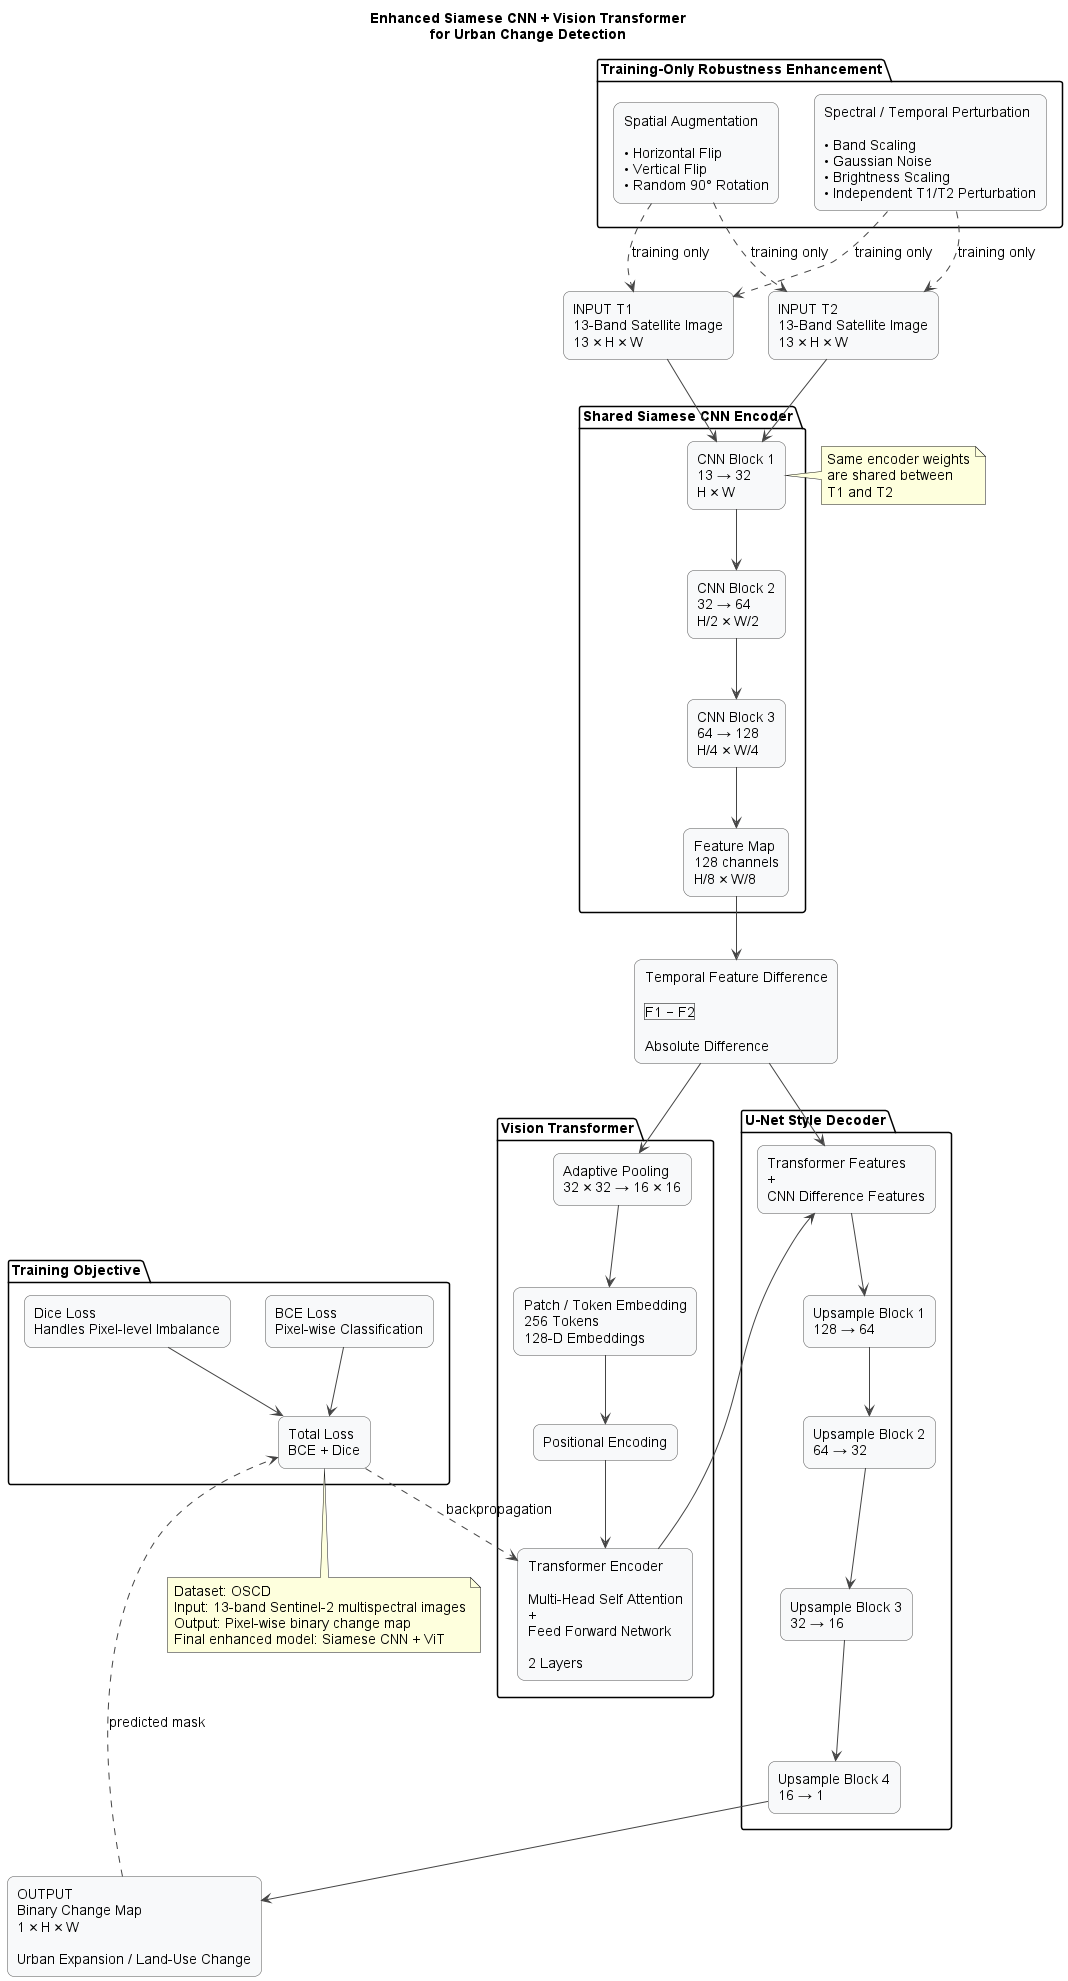

The diagram above was rendered by PlantUML. Its source (embedded in the PNG):
@startuml
title Enhanced Siamese CNN + Vision Transformer\nfor Urban Change Detection

skinparam backgroundColor white
skinparam componentStyle rectangle
skinparam shadowing false
skinparam defaultFontName Arial
skinparam defaultFontSize 14
skinparam ArrowColor #444444

skinparam rectangle {
    BackgroundColor #F8F9FA
    BorderColor #555555
    RoundCorner 15
}

rectangle "INPUT T1\n13-Band Satellite Image\n13 × H × W" as T1

rectangle "INPUT T2\n13-Band Satellite Image\n13 × H × W" as T2


package "Shared Siamese CNN Encoder" {

    rectangle "CNN Block 1\n13 → 32\nH × W" as E1

    rectangle "CNN Block 2\n32 → 64\nH/2 × W/2" as E2

    rectangle "CNN Block 3\n64 → 128\nH/4 × W/4" as E3

    rectangle "Feature Map\n128 channels\nH/8 × W/8" as E4
}

T1 --> E1
T2 --> E1

E1 --> E2
E2 --> E3
E3 --> E4

note right of E1
Same encoder weights
are shared between
T1 and T2
end note


rectangle "Temporal Feature Difference\n\n|F1 − F2|\n\nAbsolute Difference" as DIFF

E4 --> DIFF


package "Vision Transformer" {

    rectangle "Adaptive Pooling\n32 × 32 → 16 × 16" as POOL

    rectangle "Patch / Token Embedding\n256 Tokens\n128-D Embeddings" as EMBED

    rectangle "Positional Encoding" as POS

    rectangle "Transformer Encoder\n\nMulti-Head Self Attention\n+\nFeed Forward Network\n\n2 Layers" as TRANS
}

DIFF --> POOL
POOL --> EMBED
EMBED --> POS
POS --> TRANS


package "U-Net Style Decoder" {

    rectangle "Transformer Features\n+\nCNN Difference Features" as FUSION

    rectangle "Upsample Block 1\n128 → 64" as D1

    rectangle "Upsample Block 2\n64 → 32" as D2

    rectangle "Upsample Block 3\n32 → 16" as D3

    rectangle "Upsample Block 4\n16 → 1" as D4
}

TRANS --> FUSION
DIFF --> FUSION

FUSION --> D1
D1 --> D2
D2 --> D3
D3 --> D4


rectangle "OUTPUT\nBinary Change Map\n1 × H × W\n\nUrban Expansion / Land-Use Change" as OUTPUT

D4 --> OUTPUT


package "Training-Only Robustness Enhancement" {

    rectangle "Spatial Augmentation\n\n• Horizontal Flip\n• Vertical Flip\n• Random 90° Rotation" as AUG1

    rectangle "Spectral / Temporal Perturbation\n\n• Band Scaling\n• Gaussian Noise\n• Brightness Scaling\n• Independent T1/T2 Perturbation" as AUG2
}

AUG1 ..> T1 : training only
AUG1 ..> T2 : training only
AUG2 ..> T1 : training only
AUG2 ..> T2 : training only


package "Training Objective" {

    rectangle "BCE Loss\nPixel-wise Classification" as BCE

    rectangle "Dice Loss\nHandles Pixel-level Imbalance" as DICE

    rectangle "Total Loss\nBCE + Dice" as LOSS
}

BCE --> LOSS
DICE --> LOSS

OUTPUT ..> LOSS : predicted mask
LOSS ..> TRANS : backpropagation


note bottom
Dataset: OSCD
Input: 13-band Sentinel-2 multispectral images
Output: Pixel-wise binary change map
Final enhanced model: Siamese CNN + ViT
end note

@enduml